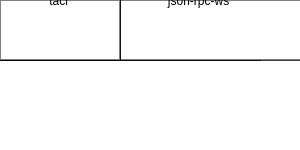

The diagram above was exported from draw.io. Its source (the exported page's mxGraphModel, read from the mxfile embedded in the PNG):
<mxGraphModel dx="1118" dy="668" grid="1" gridSize="10" guides="1" tooltips="1" connect="1" arrows="1" fold="1" page="1" pageScale="1" pageWidth="827" pageHeight="1169" math="0" shadow="0">
  <root>
    <mxCell id="0" />
    <mxCell id="1" parent="0" />
    <mxCell id="xnujD52PgQDPHaPjtpfM-1" value="cli" style="rounded=0;whiteSpace=wrap;html=1;" vertex="1" parent="1">
      <mxGeometry x="40" y="500" width="260" height="60" as="geometry" />
    </mxCell>
    <mxCell id="xnujD52PgQDPHaPjtpfM-2" value="core" style="rounded=0;whiteSpace=wrap;html=1;" vertex="1" parent="1">
      <mxGeometry x="40" y="580" width="400" height="60" as="geometry" />
    </mxCell>
    <mxCell id="xnujD52PgQDPHaPjtpfM-3" value="commands" style="rounded=0;whiteSpace=wrap;html=1;" vertex="1" parent="1">
      <mxGeometry x="40" y="420" width="260" height="60" as="geometry" />
    </mxCell>
    <mxCell id="xnujD52PgQDPHaPjtpfM-4" value="configuration" style="rounded=0;whiteSpace=wrap;html=1;" vertex="1" parent="1">
      <mxGeometry x="40" y="340" width="120" height="60" as="geometry" />
    </mxCell>
    <mxCell id="xnujD52PgQDPHaPjtpfM-5" value="json-rpc-ws" style="rounded=0;whiteSpace=wrap;html=1;" vertex="1" parent="1">
      <mxGeometry x="40" y="660" width="400" height="60" as="geometry" />
    </mxCell>
    <mxCell id="xnujD52PgQDPHaPjtpfM-6" value="storage" style="rounded=0;whiteSpace=wrap;html=1;" vertex="1" parent="1">
      <mxGeometry x="320" y="500" width="120" height="60" as="geometry" />
    </mxCell>
    <mxCell id="xnujD52PgQDPHaPjtpfM-7" value="pm" style="rounded=0;whiteSpace=wrap;html=1;" vertex="1" parent="1">
      <mxGeometry x="180" y="340" width="120" height="60" as="geometry" />
    </mxCell>
    <mxCell id="xnujD52PgQDPHaPjtpfM-8" value="server" style="rounded=0;whiteSpace=wrap;html=1;" vertex="1" parent="1">
      <mxGeometry x="180" y="260" width="120" height="60" as="geometry" />
    </mxCell>
    <mxCell id="xnujD52PgQDPHaPjtpfM-9" value="tacl" style="rounded=0;whiteSpace=wrap;html=1;" vertex="1" parent="1">
      <mxGeometry x="460" y="660" width="120" height="60" as="geometry" />
    </mxCell>
  </root>
</mxGraphModel>